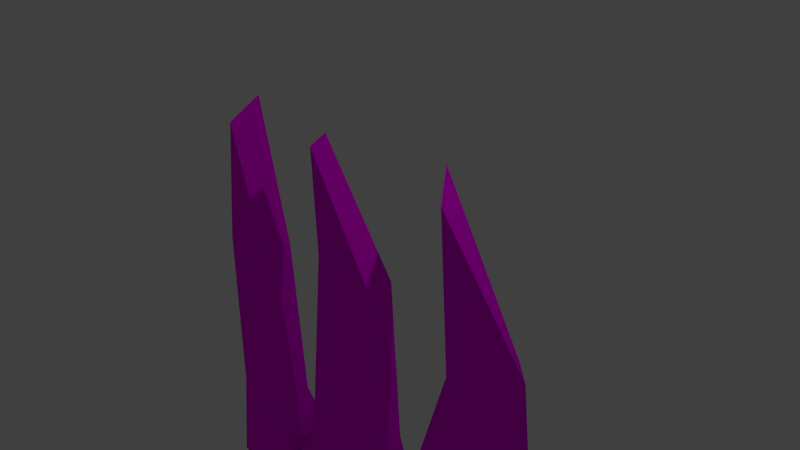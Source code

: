 # Source: Grass1.blend  (saved by Blender 2.75.0; exported with 4.5.12 LTS)
import bpy
from mathutils import Matrix  # noqa: F401  (used for matrix-valued properties, if any)

bpy.ops.wm.read_factory_settings(use_empty=True)
scene = bpy.context.scene
scene.name = 'Scene'

# ---- collections
col_collection_1 = bpy.data.collections.new('Collection 1'); scene.collection.children.link(col_collection_1)

# ---- images (referenced by path relative to the original .blend; pixels are not part of the script)
import os
ASSET_DIR = os.environ.get("B2B_ASSET_DIR", "")  # directory of the original .blend (textures are referenced by path, not embedded)
HERE = os.path.dirname(os.path.abspath(__file__))  # packed textures are extracted next to this script under _unpacked/

def load_image(name, relpath, width, height, colorspace="sRGB"):
    """Load a texture the original file referenced (path relative to the .blend, or extracted next to this script)."""
    p = next((c for c in (os.path.join(HERE, relpath), os.path.join(ASSET_DIR, relpath)) if relpath and os.path.exists(c)), "")
    if p:
        img = bpy.data.images.load(p, check_existing=True)
        img.name = name
    else:  # same state as the original file: an image datablock whose file is absent (Cycles renders it pink)
        img = bpy.data.images.new(name, width, height)
        img.source = "FILE"
        img.filepath = "//" + (relpath or name)
    img.colorspace_settings.name = colorspace
    return img
img_grasstexture_png = load_image('GrassTexture.png', 'textures/GrassTexture.png', 1024, 1024, 'sRGB')

# ---- materials (node trees are filled in below, after node groups)
mat_material_001 = bpy.data.materials.new('Material.001')
mat_material_001.alpha_threshold = 0.0
mat_material_001.roughness = 0.5

# ---- material node trees
mat_material_001.use_nodes = True; mat_material_001.node_tree.nodes.clear()
_N = mat_material_001.node_tree.nodes; _L = mat_material_001.node_tree.links
n0 = _N.new('ShaderNodeOutputMaterial'); n0.name = 'Material Output'; n0.location = (300, 300)
n1 = _N.new('ShaderNodeBsdfDiffuse'); n1.name = 'Diffuse BSDF'; n1.location = (10, 300)
n2 = _N.new('ShaderNodeTexImage'); n2.name = 'Image Texture'; n2.location = (-180, 300)
n2.width = 140
n2.image = img_grasstexture_png
_L.new(n1.outputs[0], n0.inputs[0])
_L.new(n2.outputs[0], n1.inputs[0])
n0.is_active_output = True

# ---- world
world_world = bpy.data.worlds.new('World'); scene.world = world_world
world_world.color = (0.05088, 0.05088, 0.05088)
world_world.use_sun_shadow = False
world_world.sun_shadow_jitter_overblur = 0.0
world_world.cycles.sampling_method = 'MANUAL'
world_world.cycles.sample_map_resolution = 256

# ---- cameras
cam_camera = bpy.data.cameras.new('Camera')
cam_camera.clip_end = 100.0
cam_camera.lens = 35.0
cam_camera.sensor_width = 32.0
cam_camera.sensor_height = 18.0
cam_camera.ortho_scale = 7.314
cam_camera.dof.focus_distance = 0.0

# ---- lights
light_lamp = bpy.data.lights.new('Lamp', 'POINT')
light_lamp.transmission_factor = 0.0
light_lamp.cutoff_distance = 30.0
light_lamp.energy = 100.0
light_lamp.shadow_buffer_clip_start = 1.001
light_lamp.shadow_soft_size = 0.1
light_lamp.shadow_maximum_resolution = 0.006
light_lamp.use_absolute_resolution = True
light_lamp.cycles.use_multiple_importance_sampling = False

# ---- meshes
me_grass_1 = bpy.data.meshes.new('grass_1')
me_grass_1.from_pydata([(-0.6908, -3.741, 1.341), (1.224, -3.8, 1.05), (1.498, -1.749, 1.216), (0.4317, -1.672, 1.43), (0.2077, -1.662, 1.005), (1.309, -1.718, 0.7894), (1.028, -3.83, 0.1466), (-0.9527, -3.745, 0.4944), (1.385, 0.4502, 1.261), (0.6304, 0.7307, 1.357), (0.4472, 0.7179, 0.9604), (1.266, 0.46, 0.8551), (0.3106, 1.886, 1.145), (0.08051, 1.879, 0.7461), (1.033, -3.737, 1.058), (2.666, -3.729, 0.7226), (3.267, -1.78, 0.6955), (1.859, -1.723, 1.115), (1.679, -1.671, 0.7161), (2.758, -1.73, 0.3763), (2.313, -3.743, -0.22), (0.7428, -3.817, -0.01405), (3.149, 0.04481, 0.7898), (2.315, -0.169, 1.056), (2.091, -0.1268, 0.6973), (2.813, -0.02994, 0.4649), (2.098, 1.691, 0.9376), (1.656, 1.863, 0.4061), (-1.864, -3.697, 1.076), (-0.2228, -3.775, 1.154), (-0.1075, -1.686, 1.493), (-0.9509, -1.68, 1.495), (-1.12, -1.685, 1.028), (-0.2182, -1.69, 1.022), (-0.2717, -3.805, 0.2211), (-2.007, -3.707, 0.3382), (-0.2512, 0.447, 1.489), (-0.9364, 0.446, 1.482), (-1.026, 0.4184, 1.057), (-0.3124, 0.4151, 1.064), (-1.12, 1.821, 1.232), (-1.419, 1.95, 0.6)], [], [(0, 1, 2, 3), (4, 5, 6, 7), (1, 6, 5, 2), (7, 0, 3, 4), (3, 2, 8, 9), (4, 3, 9, 10), (10, 11, 5, 4), (2, 5, 11, 8), (9, 8, 12), (10, 9, 12, 13), (13, 11, 10), (8, 11, 13, 12), (14, 15, 16, 17), (18, 19, 20, 21), (15, 20, 19, 16), (21, 14, 17, 18), (17, 16, 22, 23), (18, 17, 23, 24), (24, 25, 19, 18), (16, 19, 25, 22), (23, 22, 26), (24, 23, 26, 27), (27, 25, 24), (22, 25, 27, 26), (28, 29, 30, 31), (32, 33, 34, 35), (29, 34, 33, 30), (35, 28, 31, 32), (31, 30, 36, 37), (32, 31, 37, 38), (38, 39, 33, 32), (30, 33, 39, 36), (37, 36, 40), (38, 37, 40, 41), (41, 39, 38), (36, 39, 41, 40)])
_uv = me_grass_1.uv_layers.new(name='UVMap')
_uv.uv.foreach_set('vector', [0.6977, 0.7431, 0.7451, 0.7431, 0.7451, 0.7603, 0.6977, 0.7603, 0.746, 0.7733, 0.7934, 0.7733, 0.7934, 0.7905, 0.746, 0.7905, 0.7847, 0.8383, 0.7847, 0.7909, 0.8019, 0.7909, 0.8019, 0.8383, 0.7043, 0.8383, 0.7043, 0.7909, 0.7215, 0.7909, 0.7215, 0.8383, 0.6977, 0.7603, 0.7451, 0.7603, 0.7451, 0.7747, 0.6977, 0.7747, 0.7215, 0.8383, 0.7215, 0.7909, 0.7359, 0.7909, 0.7359, 0.8383, 0.746, 0.7589, 0.7934, 0.7589, 0.7934, 0.7733, 0.746, 0.7733, 0.8019, 0.8383, 0.8019, 0.7909, 0.8164, 0.7909, 0.8164, 0.8383, 0.6977, 0.7747, 0.7451, 0.7747, 0.7215, 0.7905, 0.7367, 0.8383, 0.7367, 0.7909, 0.7604, 0.7909, 0.7604, 0.8383, 0.7698, 0.7431, 0.7934, 0.7589, 0.746, 0.7589, 0.784, 0.7909, 0.784, 0.8383, 0.7604, 0.8383, 0.7604, 0.7909, 0.6977, 0.7431, 0.7451, 0.7431, 0.7451, 0.7603, 0.6977, 0.7603, 0.746, 0.7733, 0.7934, 0.7733, 0.7934, 0.7905, 0.746, 0.7905, 0.7847, 0.8383, 0.7847, 0.7909, 0.8019, 0.7909, 0.8019, 0.8383, 0.7043, 0.8383, 0.7043, 0.7909, 0.7215, 0.7909, 0.7215, 0.8383, 0.6977, 0.7603, 0.7451, 0.7603, 0.7451, 0.7747, 0.6977, 0.7747, 0.7215, 0.8383, 0.7215, 0.7909, 0.7359, 0.7909, 0.7359, 0.8383, 0.746, 0.7589, 0.7934, 0.7589, 0.7934, 0.7733, 0.746, 0.7733, 0.8019, 0.8383, 0.8019, 0.7909, 0.8164, 0.7909, 0.8164, 0.8383, 0.6977, 0.7747, 0.7451, 0.7747, 0.7215, 0.7905, 0.7367, 0.8383, 0.7367, 0.7909, 0.7604, 0.7909, 0.7604, 0.8383, 0.7698, 0.7431, 0.7934, 0.7589, 0.746, 0.7589, 0.784, 0.7909, 0.784, 0.8383, 0.7604, 0.8383, 0.7604, 0.7909, 0.6977, 0.7431, 0.7451, 0.7431, 0.7451, 0.7603, 0.6977, 0.7603, 0.746, 0.7733, 0.7934, 0.7733, 0.7934, 0.7905, 0.746, 0.7905, 0.7847, 0.8383, 0.7847, 0.7909, 0.8019, 0.7909, 0.8019, 0.8383, 0.7043, 0.8383, 0.7043, 0.7909, 0.7215, 0.7909, 0.7215, 0.8383, 0.6977, 0.7603, 0.7451, 0.7603, 0.7451, 0.7747, 0.6977, 0.7747, 0.7215, 0.8383, 0.7215, 0.7909, 0.7359, 0.7909, 0.7359, 0.8383, 0.746, 0.7589, 0.7934, 0.7589, 0.7934, 0.7733, 0.746, 0.7733, 0.8019, 0.8383, 0.8019, 0.7909, 0.8164, 0.7909, 0.8164, 0.8383, 0.6977, 0.7747, 0.7451, 0.7747, 0.7215, 0.7905, 0.7367, 0.8383, 0.7367, 0.7909, 0.7604, 0.7909, 0.7604, 0.8383, 0.7698, 0.7431, 0.7934, 0.7589, 0.746, 0.7589, 0.784, 0.7909, 0.784, 0.8383, 0.7604, 0.8383, 0.7604, 0.7909])
me_grass_1.materials.append(mat_material_001)
me_grass_1.use_remesh_preserve_volume = False
me_grass_1.use_remesh_preserve_attributes = False
me_grass_1.use_mirror_vertex_groups = False
me_grass_1.update()

# ---- objects
ob_grass_1 = bpy.data.objects.new('grass_1', me_grass_1)
ob_lamp = bpy.data.objects.new('Lamp', light_lamp)
ob_camera = bpy.data.objects.new('Camera', cam_camera)

# ---- transforms, parenting, visibility, modifiers, constraints
ob_grass_1.location = (0.0, 0.0, 0.0)
ob_grass_1.rotation_euler = (1.571, -0.0, 0.0)
ob_grass_1.lineart.crease_threshold = 0.0
ob_lamp.location = (4.076, 1.005, 5.904)
ob_lamp.rotation_euler = (0.6503, 0.05522, 1.866)
ob_lamp.lock_rotations_4d = False
ob_lamp.empty_display_type = 'ARROWS'
ob_lamp.color = (0.0, 0.0, 0.0, 0.0)
ob_lamp.lineart.crease_threshold = 0.0
ob_camera.location = (7.481, -6.508, 5.344)
ob_camera.rotation_euler = (1.109, 0.01082, 0.8149)
ob_camera.lock_rotations_4d = False
ob_camera.empty_display_type = 'ARROWS'
ob_camera.color = (0.0, 0.0, 0.0, 0.0)
ob_camera.display_type = 'WIRE'
ob_camera.lineart.crease_threshold = 0.0

# ---- collection membership
col_collection_1.objects.link(ob_grass_1)
col_collection_1.objects.link(ob_lamp)
col_collection_1.objects.link(ob_camera)

# ---- scene / render settings (as saved in the file)
scene.camera = ob_camera
scene.frame_start = 1; scene.frame_end = 250; scene.frame_set(1)
scene.render.engine = 'CYCLES'
scene.render.resolution_percentage = 50
scene.render.dither_intensity = 0.0
scene.cycles.use_denoising = False
scene.cycles.samples = 10
scene.cycles.sampling_pattern = 'TABULATED_SOBOL'
scene.cycles.light_sampling_threshold = 0.0
scene.cycles.use_adaptive_sampling = False
scene.cycles.use_light_tree = False
scene.cycles.blur_glossy = 0.0
scene.cycles.pixel_filter_type = 'GAUSSIAN'
scene.cycles.sample_clamp_indirect = 0.0
scene.view_settings.view_transform = 'Standard'
bpy.context.view_layer.update()
